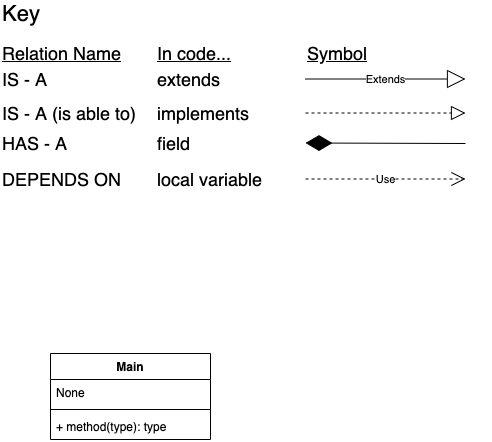

The diagram above was exported from draw.io. Its source (the exported page's mxGraphModel, read from the mxfile embedded in the PNG):
<mxGraphModel dx="775" dy="682" grid="1" gridSize="10" guides="1" tooltips="1" connect="1" arrows="1" fold="1" page="1" pageScale="1" pageWidth="850" pageHeight="1100" math="0" shadow="0">
  <root>
    <mxCell id="0" />
    <mxCell id="1" parent="0" />
    <mxCell id="CZH6w5j7F0Udzkr3URiD-29" value="&lt;font style=&quot;font-size: 22px&quot;&gt;Key&lt;/font&gt;" style="text;html=1;align=left;verticalAlign=middle;resizable=0;points=[];autosize=1;strokeColor=none;" parent="1" vertex="1">
      <mxGeometry x="20" y="10" width="50" height="20" as="geometry" />
    </mxCell>
    <mxCell id="CZH6w5j7F0Udzkr3URiD-33" value="&lt;font style=&quot;font-size: 18px&quot;&gt;IS - A&lt;/font&gt;" style="text;html=1;align=left;verticalAlign=middle;resizable=0;points=[];autosize=1;strokeColor=none;" parent="1" vertex="1">
      <mxGeometry x="20" y="76" width="60" height="20" as="geometry" />
    </mxCell>
    <mxCell id="CZH6w5j7F0Udzkr3URiD-34" value="&lt;font style=&quot;font-size: 18px&quot;&gt;extends&lt;/font&gt;" style="text;html=1;align=left;verticalAlign=middle;resizable=0;points=[];autosize=1;strokeColor=none;" parent="1" vertex="1">
      <mxGeometry x="175" y="76" width="80" height="20" as="geometry" />
    </mxCell>
    <mxCell id="CZH6w5j7F0Udzkr3URiD-35" value="&lt;font style=&quot;font-size: 18px&quot;&gt;IS - A (is able to)&lt;/font&gt;" style="text;html=1;align=left;verticalAlign=middle;resizable=0;points=[];autosize=1;strokeColor=none;" parent="1" vertex="1">
      <mxGeometry x="20" y="110" width="150" height="20" as="geometry" />
    </mxCell>
    <mxCell id="CZH6w5j7F0Udzkr3URiD-36" value="&lt;font style=&quot;font-size: 18px&quot;&gt;HAS - A&lt;/font&gt;" style="text;html=1;align=left;verticalAlign=middle;resizable=0;points=[];autosize=1;strokeColor=none;" parent="1" vertex="1">
      <mxGeometry x="20" y="140" width="80" height="20" as="geometry" />
    </mxCell>
    <mxCell id="CZH6w5j7F0Udzkr3URiD-37" value="&lt;font style=&quot;font-size: 18px&quot;&gt;DEPENDS ON&lt;/font&gt;" style="text;html=1;align=left;verticalAlign=middle;resizable=0;points=[];autosize=1;strokeColor=none;" parent="1" vertex="1">
      <mxGeometry x="20" y="176" width="130" height="20" as="geometry" />
    </mxCell>
    <mxCell id="CZH6w5j7F0Udzkr3URiD-38" value="&lt;font style=&quot;font-size: 18px&quot;&gt;implements&lt;/font&gt;" style="text;html=1;align=left;verticalAlign=middle;resizable=0;points=[];autosize=1;strokeColor=none;" parent="1" vertex="1">
      <mxGeometry x="175" y="110" width="110" height="20" as="geometry" />
    </mxCell>
    <mxCell id="CZH6w5j7F0Udzkr3URiD-39" value="&lt;font style=&quot;font-size: 18px&quot;&gt;field&lt;/font&gt;" style="text;html=1;align=left;verticalAlign=middle;resizable=0;points=[];autosize=1;strokeColor=none;" parent="1" vertex="1">
      <mxGeometry x="175" y="140" width="50" height="20" as="geometry" />
    </mxCell>
    <mxCell id="CZH6w5j7F0Udzkr3URiD-40" value="&lt;font style=&quot;font-size: 18px&quot;&gt;local variable&lt;/font&gt;" style="text;html=1;align=left;verticalAlign=middle;resizable=0;points=[];autosize=1;strokeColor=none;" parent="1" vertex="1">
      <mxGeometry x="175" y="176" width="120" height="20" as="geometry" />
    </mxCell>
    <mxCell id="CZH6w5j7F0Udzkr3URiD-41" value="&lt;font style=&quot;font-size: 18px&quot;&gt;&lt;u&gt;Relation Name&lt;/u&gt;&lt;/font&gt;" style="text;html=1;align=left;verticalAlign=middle;resizable=0;points=[];autosize=1;strokeColor=none;" parent="1" vertex="1">
      <mxGeometry x="20" y="50" width="130" height="20" as="geometry" />
    </mxCell>
    <mxCell id="CZH6w5j7F0Udzkr3URiD-42" value="&lt;font style=&quot;font-size: 18px&quot;&gt;&lt;u&gt;In code...&lt;/u&gt;&lt;/font&gt;" style="text;html=1;align=left;verticalAlign=middle;resizable=0;points=[];autosize=1;strokeColor=none;" parent="1" vertex="1">
      <mxGeometry x="175" y="50" width="90" height="20" as="geometry" />
    </mxCell>
    <mxCell id="CZH6w5j7F0Udzkr3URiD-43" value="&lt;font style=&quot;font-size: 18px&quot;&gt;&lt;u&gt;Symbol&lt;/u&gt;&lt;/font&gt;" style="text;html=1;align=left;verticalAlign=middle;resizable=0;points=[];autosize=1;strokeColor=none;" parent="1" vertex="1">
      <mxGeometry x="325" y="50" width="80" height="20" as="geometry" />
    </mxCell>
    <mxCell id="CZH6w5j7F0Udzkr3URiD-44" value="" style="endArrow=block;dashed=1;endFill=0;endSize=12;html=1;" parent="1" edge="1">
      <mxGeometry width="160" relative="1" as="geometry">
        <mxPoint x="325" y="119.5" as="sourcePoint" />
        <mxPoint x="485" y="119.5" as="targetPoint" />
      </mxGeometry>
    </mxCell>
    <mxCell id="CZH6w5j7F0Udzkr3URiD-45" value="Use" style="endArrow=open;endSize=12;dashed=1;html=1;" parent="1" edge="1">
      <mxGeometry width="160" relative="1" as="geometry">
        <mxPoint x="325" y="185.5" as="sourcePoint" />
        <mxPoint x="485" y="185.5" as="targetPoint" />
      </mxGeometry>
    </mxCell>
    <mxCell id="CZH6w5j7F0Udzkr3URiD-46" value="" style="endArrow=diamondThin;endFill=1;endSize=24;html=1;" parent="1" edge="1">
      <mxGeometry width="160" relative="1" as="geometry">
        <mxPoint x="485" y="150" as="sourcePoint" />
        <mxPoint x="325" y="149.5" as="targetPoint" />
      </mxGeometry>
    </mxCell>
    <mxCell id="CZH6w5j7F0Udzkr3URiD-47" value="Extends" style="endArrow=block;endSize=16;endFill=0;html=1;" parent="1" edge="1">
      <mxGeometry width="160" relative="1" as="geometry">
        <mxPoint x="325" y="85.5" as="sourcePoint" />
        <mxPoint x="485" y="85.5" as="targetPoint" />
      </mxGeometry>
    </mxCell>
    <mxCell id="3t3jGyJv0InwKobffweB-1" value="Main" style="swimlane;fontStyle=1;align=center;verticalAlign=top;childLayout=stackLayout;horizontal=1;startSize=26;horizontalStack=0;resizeParent=1;resizeParentMax=0;resizeLast=0;collapsible=1;marginBottom=0;" parent="1" vertex="1">
      <mxGeometry x="70" y="360" width="160" height="86" as="geometry" />
    </mxCell>
    <mxCell id="3t3jGyJv0InwKobffweB-2" value="None" style="text;strokeColor=none;fillColor=none;align=left;verticalAlign=top;spacingLeft=4;spacingRight=4;overflow=hidden;rotatable=0;points=[[0,0.5],[1,0.5]];portConstraint=eastwest;" parent="3t3jGyJv0InwKobffweB-1" vertex="1">
      <mxGeometry y="26" width="160" height="26" as="geometry" />
    </mxCell>
    <mxCell id="3t3jGyJv0InwKobffweB-3" value="" style="line;strokeWidth=1;fillColor=none;align=left;verticalAlign=middle;spacingTop=-1;spacingLeft=3;spacingRight=3;rotatable=0;labelPosition=right;points=[];portConstraint=eastwest;" parent="3t3jGyJv0InwKobffweB-1" vertex="1">
      <mxGeometry y="52" width="160" height="8" as="geometry" />
    </mxCell>
    <mxCell id="3t3jGyJv0InwKobffweB-4" value="+ method(type): type" style="text;strokeColor=none;fillColor=none;align=left;verticalAlign=top;spacingLeft=4;spacingRight=4;overflow=hidden;rotatable=0;points=[[0,0.5],[1,0.5]];portConstraint=eastwest;" parent="3t3jGyJv0InwKobffweB-1" vertex="1">
      <mxGeometry y="60" width="160" height="26" as="geometry" />
    </mxCell>
  </root>
</mxGraphModel>